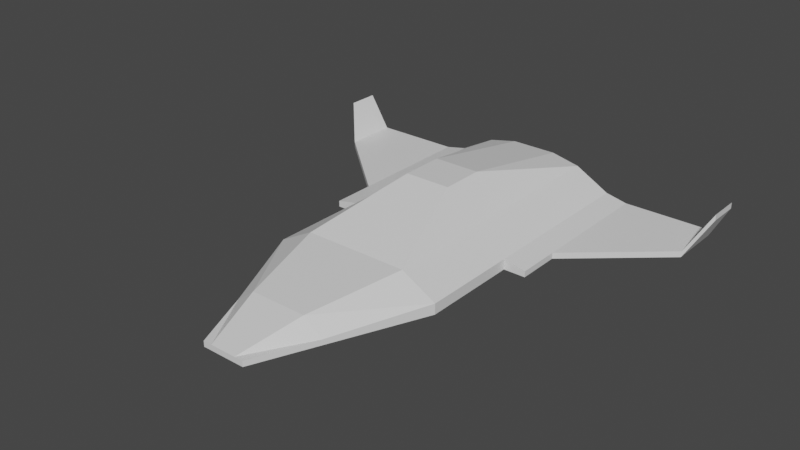 # Source: Ship.blend  (saved by Blender 3.6.13; exported with 4.5.12 LTS)
import bpy
from mathutils import Matrix  # noqa: F401  (used for matrix-valued properties, if any)

bpy.ops.wm.read_factory_settings(use_empty=True)
scene = bpy.context.scene
scene.name = 'Scene'

# ---- collections
col_collection = bpy.data.collections.new('Collection'); scene.collection.children.link(col_collection)

# ---- materials (node trees are filled in below, after node groups)
mat_material = bpy.data.materials.new('Material')
mat_material.alpha_threshold = 0.0
mat_material.use_transparent_shadow = False
mat_material.roughness = 0.5
mat_material.line_color = (0.0, 0.0, 0.0, 1.0)

# ---- material node trees
mat_material.use_nodes = True; mat_material.node_tree.nodes.clear()
_N = mat_material.node_tree.nodes; _L = mat_material.node_tree.links
n0 = _N.new('ShaderNodeOutputMaterial'); n0.name = 'Material Output'; n0.location = (300, 300)
n1 = _N.new('ShaderNodeBsdfPrincipled'); n1.name = 'Principled BSDF'; n1.location = (10, 300)
n1.distribution = 'GGX'
n1.subsurface_method = 'RANDOM_WALK_SKIN'
n1.inputs[3].default_value = 1.45
n1.inputs[27].default_value = (0.0, 0.0, 0.0, 1.0)
n1.inputs[28].default_value = 1.0
_L.new(n1.outputs[0], n0.inputs[0])
n0.is_active_output = True

# ---- world
world_world = bpy.data.worlds.new('World'); scene.world = world_world
world_world.use_nodes = True; world_world.node_tree.nodes.clear()
_N = world_world.node_tree.nodes; _L = world_world.node_tree.links
n0 = _N.new('ShaderNodeOutputWorld'); n0.name = 'World Output'; n0.location = (300, 300)
n1 = _N.new('ShaderNodeBackground'); n1.name = 'Background'; n1.location = (10, 300)
n1.inputs[0].default_value = (0.05088, 0.05088, 0.05088, 1.0)
_L.new(n1.outputs[0], n0.inputs[0])
n0.is_active_output = True
world_world.color = (0.05088, 0.05088, 0.05088)
world_world.use_sun_shadow = False
world_world.sun_shadow_jitter_overblur = 0.0

# ---- meshes
me_cube = bpy.data.meshes.new('Cube')
me_cube.from_pydata([(1.0, 0.85, -0.1518), (1.0, 0.85, -0.2065), (1.0, 2.05, -0.1518), (1.0, 2.05, -0.2065), (1.8, 1.55, -0.1518), (1.8, 1.55, -0.2065), (1.8, 2.05, -0.1518), (1.8, 2.05, -0.2065), (0.8, 0.85, -0.1098), (0.8, 0.85, -0.2065), (0.8, 2.05, -0.1098), (0.8, 2.05, -0.2065), (1.0, 0.45, -0.1518), (1.0, 0.45, -0.2065), (0.8, 0.45, -0.1098), (0.8, 0.45, -0.2065), (-2.77e-07, 0.85, 0.3485), (-2.77e-07, 0.85, -0.2065), (-6.68e-07, 2.05, 0.1216), (-6.68e-07, 2.05, -0.2065), (-1.466e-07, 0.45, 0.3485), (-1.466e-07, 0.45, -0.2065), (0.8, -0.45, -0.1098), (0.8, -0.45, -0.2065), (1.466e-07, -0.45, 0.06452), (1.466e-07, -0.45, -0.2065), (0.2, -1.85, -0.1559), (0.2, -1.85, -0.2065), (6.028e-07, -1.85, -0.1559), (6.028e-07, -1.85, -0.2065), (0.48, 0.85, 0.06452), (0.2133, 0.85, 0.3485), (0.2133, 0.45, 0.3485), (0.48, 0.45, 0.06452), (0.48, 2.05, 0.06452), (0.2133, 2.05, 0.1216), (0.2133, 0.45, -0.2065), (0.48, 0.45, -0.2065), (0.48, 0.85, -0.2065), (0.2133, 0.85, -0.2065), (0.2133, 2.05, -0.2065), (0.48, 2.05, -0.2065), (0.2133, -0.45, 0.06452), (0.48, -0.45, 0.06452), (0.2133, -0.45, -0.2065), (0.48, -0.45, -0.2065), (0.05333, -1.85, -0.1559), (0.12, -1.85, -0.1559), (0.05333, -1.85, -0.2065), (0.12, -1.85, -0.2065), (0.4368, -1.297, -0.2065), (4.227e-07, -1.297, -0.2065), (4.227e-07, -1.297, -0.0225), (0.4368, -1.297, -0.1573), (0.2621, -1.297, -0.0225), (0.1165, -1.297, -0.0225), (0.1165, -1.297, -0.2065), (0.2621, -1.297, -0.2065), (1.972, 1.734, 0.1145), (1.972, 2.025, 0.1145), (1.972, 2.025, 0.1692), (1.972, 1.734, 0.1692), (-1.0, 0.85, -0.1518), (-1.0, 0.85, -0.2065), (-1.0, 2.05, -0.1518), (-1.0, 2.05, -0.2065), (-1.8, 1.55, -0.1518), (-1.8, 1.55, -0.2065), (-1.8, 2.05, -0.1518), (-1.8, 2.05, -0.2065), (-0.8, 0.85, -0.1098), (-0.8, 0.85, -0.2065), (-0.8, 2.05, -0.1098), (-0.8, 2.05, -0.2065), (-1.0, 0.45, -0.1518), (-1.0, 0.45, -0.2065), (-0.8, 0.45, -0.1098), (-0.8, 0.45, -0.2065), (-0.8, -0.45, -0.1098), (-0.8, -0.45, -0.2065), (-0.2, -1.85, -0.1559), (-0.2, -1.85, -0.2065), (-0.48, 0.85, 0.06452), (-0.2133, 0.85, 0.3485), (-0.2133, 0.45, 0.3485), (-0.48, 0.45, 0.06452), (-0.48, 2.05, 0.06452), (-0.2133, 2.05, 0.1216), (-0.2133, 0.45, -0.2065), (-0.48, 0.45, -0.2065), (-0.48, 0.85, -0.2065), (-0.2133, 0.85, -0.2065), (-0.2133, 2.05, -0.2065), (-0.48, 2.05, -0.2065), (-0.2133, -0.45, 0.06452), (-0.48, -0.45, 0.06452), (-0.2133, -0.45, -0.2065), (-0.48, -0.45, -0.2065), (-0.05333, -1.85, -0.1559), (-0.12, -1.85, -0.1559), (-0.05333, -1.85, -0.2065), (-0.12, -1.85, -0.2065), (-0.4368, -1.297, -0.2065), (-0.4368, -1.297, -0.1573), (-0.2621, -1.297, -0.0225), (-0.1165, -1.297, -0.0225), (-0.1165, -1.297, -0.2065), (-0.2621, -1.297, -0.2065), (-1.972, 1.734, 0.1145), (-1.972, 2.025, 0.1145), (-1.972, 2.025, 0.1692), (-1.972, 1.734, 0.1692)], [], [(0, 4, 6, 2), (3, 2, 6, 7), (7, 6, 60, 59), (5, 1, 3, 7), (2, 3, 11, 10), (5, 4, 0, 1), (31, 35, 18, 16), (32, 31, 16, 20), (3, 1, 9, 11), (0, 2, 10, 8), (13, 12, 14, 15), (9, 1, 13, 15), (1, 0, 12, 13), (0, 8, 14, 12), (17, 16, 18, 19), (16, 17, 21, 20), (15, 14, 22, 23), (40, 39, 17, 19), (39, 36, 21, 17), (35, 40, 19, 18), (57, 50, 27, 49), (20, 21, 25, 24), (37, 15, 23, 45), (32, 20, 24, 42), (48, 46, 28, 29), (52, 51, 29, 28), (55, 52, 28, 46), (50, 53, 26, 27), (53, 54, 47, 26), (54, 55, 46, 47), (27, 26, 47, 49), (49, 47, 46, 48), (14, 33, 43, 22), (33, 32, 43), (21, 36, 44, 25), (36, 37, 45, 44), (51, 56, 48, 29), (56, 57, 49, 48), (10, 11, 41, 34), (34, 41, 40, 35), (9, 15, 37, 38), (38, 37, 36, 39), (11, 9, 38, 41), (41, 38, 39, 40), (14, 8, 30, 33), (33, 30, 31, 32), (8, 10, 34, 30), (30, 34, 31), (44, 45, 57, 56), (25, 44, 56, 51), (43, 42, 55, 54), (22, 43, 54, 53), (23, 22, 53, 50), (42, 24, 52, 55), (24, 25, 51, 52), (45, 23, 50, 57), (43, 32, 42), (31, 34, 35), (59, 60, 61, 58), (5, 7, 59, 58), (6, 4, 61, 60), (4, 5, 58, 61), (62, 64, 68, 66), (65, 69, 68, 64), (69, 109, 110, 68), (67, 69, 65, 63), (64, 72, 73, 65), (67, 63, 62, 66), (83, 16, 18, 87), (84, 20, 16, 83), (65, 73, 71, 63), (62, 70, 72, 64), (75, 77, 76, 74), (71, 77, 75, 63), (63, 75, 74, 62), (62, 74, 76, 70), (77, 79, 78, 76), (92, 19, 17, 91), (91, 17, 21, 88), (87, 18, 19, 92), (107, 101, 81, 102), (89, 97, 79, 77), (84, 94, 24, 20), (100, 29, 28, 98), (105, 98, 28, 52), (102, 81, 80, 103), (103, 80, 99, 104), (104, 99, 98, 105), (81, 101, 99, 80), (101, 100, 98, 99), (76, 78, 95, 85), (85, 95, 84), (21, 25, 96, 88), (88, 96, 97, 89), (51, 29, 100, 106), (106, 100, 101, 107), (72, 86, 93, 73), (86, 87, 92, 93), (71, 90, 89, 77), (90, 91, 88, 89), (73, 93, 90, 71), (93, 92, 91, 90), (76, 85, 82, 70), (85, 84, 83, 82), (70, 82, 86, 72), (82, 83, 86), (96, 106, 107, 97), (25, 51, 106, 96), (95, 104, 105, 94), (78, 103, 104, 95), (79, 102, 103, 78), (94, 105, 52, 24), (97, 107, 102, 79), (95, 94, 84), (83, 87, 86), (109, 108, 111, 110), (67, 108, 109, 69), (68, 110, 111, 66), (66, 111, 108, 67)])
_uv = me_cube.uv_layers.new(name='UVMap')
_uv.uv.foreach_set('vector', [0.6583, 0.1402, 0.6006, 0.2062, 0.5593, 0.2062, 0.5593, 0.1402, 0.4587, 0.4792, 0.4254, 0.4792, 0.4254, 0.4132, 0.4587, 0.4132, 0.4587, 0.4132, 0.4254, 0.4132, 0.23, 0.3988, 0.2633, 0.3988, 0.04165, 0.676, 0.09941, 0.742, 0.0003932, 0.742, 0.0003932, 0.676, 0.6297, 0.7816, 0.6297, 0.7483, 0.6462, 0.7483, 0.6462, 0.8072, 0.4587, 0.3541, 0.4254, 0.3541, 0.4254, 0.2664, 0.4587, 0.2664, 0.7534, 0.9183, 0.7534, 0.7483, 0.771, 0.7483, 0.771, 0.9183, 0.323, 0.7941, 0.356, 0.7941, 0.356, 0.8117, 0.323, 0.8117, 0.0003932, 0.742, 0.09941, 0.742, 0.09941, 0.7585, 0.0003932, 0.7585, 0.6583, 0.1402, 0.5593, 0.1402, 0.5593, 0.1098, 0.6583, 0.1098, 0.4587, 0.2333, 0.4254, 0.2333, 0.3999, 0.2168, 0.4587, 0.2168, 0.09941, 0.7585, 0.09941, 0.742, 0.1324, 0.742, 0.1324, 0.7585, 0.4587, 0.2664, 0.4254, 0.2664, 0.4254, 0.2333, 0.4587, 0.2333, 0.356, 0.48, 0.356, 0.5104, 0.323, 0.5104, 0.323, 0.48, 0.7581, 0.0003932, 0.7581, 0.3383, 0.6591, 0.2002, 0.6591, 0.0003931, 0.7581, 0.3383, 0.7581, 0.0003932, 0.7912, 0.0003931, 0.7912, 0.3383, 0.4587, 0.2168, 0.3999, 0.2168, 0.3999, 0.1426, 0.4587, 0.1426, 0.0003932, 0.8069, 0.09941, 0.8069, 0.09941, 0.8245, 0.0003932, 0.8245, 0.09941, 0.8069, 0.1324, 0.8069, 0.1324, 0.8245, 0.09941, 0.8245, 0.6946, 0.948, 0.6946, 0.7483, 0.7122, 0.7483, 0.7122, 0.948, 0.2766, 0.8029, 0.2766, 0.7885, 0.3222, 0.808, 0.3222, 0.8146, 0.7912, 0.3383, 0.7912, 0.0003931, 0.8654, 0.0003932, 0.8654, 0.1654, 0.1324, 0.7849, 0.1324, 0.7585, 0.2067, 0.7585, 0.2067, 0.7849, 0.4082, 0.8694, 0.3906, 0.8694, 0.3906, 0.6813, 0.4082, 0.6813, 0.4587, 0.004794, 0.428, 0.004794, 0.428, 0.0003932, 0.4587, 0.0003932, 0.9353, 0.1124, 0.9353, 0.0003932, 0.9809, 0.0003932, 0.9809, 0.03117, 0.911, 0.4962, 0.9014, 0.4962, 0.9014, 0.403, 0.9058, 0.403, 0.4587, 0.06651, 0.4288, 0.06651, 0.428, 0.0169, 0.4587, 0.0169, 0.9006, 0.6795, 0.8184, 0.6932, 0.8842, 0.6262, 0.8883, 0.6314, 0.923, 0.4962, 0.911, 0.4962, 0.9058, 0.403, 0.9113, 0.403, 0.4587, 0.0169, 0.428, 0.0169, 0.428, 0.01029, 0.4587, 0.01029, 0.4587, 0.01029, 0.428, 0.01029, 0.428, 0.004794, 0.4587, 0.004794, 0.9006, 0.8338, 0.7922, 0.8487, 0.7821, 0.7751, 0.8905, 0.7602, 0.9756, 0.7664, 0.9756, 0.9407, 0.9014, 0.7664, 0.1324, 0.8245, 0.1324, 0.8069, 0.2067, 0.8069, 0.2067, 0.8245, 0.1324, 0.8069, 0.1324, 0.7849, 0.2067, 0.7849, 0.2067, 0.8069, 0.2766, 0.8245, 0.2766, 0.8149, 0.3222, 0.8201, 0.3222, 0.8245, 0.2766, 0.8149, 0.2766, 0.8029, 0.3222, 0.8146, 0.3222, 0.8201, 0.6462, 0.8072, 0.6462, 0.7483, 0.6726, 0.7483, 0.6726, 0.9133, 0.6726, 0.9133, 0.6726, 0.7483, 0.6946, 0.7483, 0.6946, 0.948, 0.09941, 0.7585, 0.1324, 0.7585, 0.1324, 0.7849, 0.09941, 0.7849, 0.09941, 0.7849, 0.1324, 0.7849, 0.1324, 0.8069, 0.09941, 0.8069, 0.0003932, 0.7585, 0.09941, 0.7585, 0.09941, 0.7849, 0.0003932, 0.7849, 0.0003932, 0.7849, 0.09941, 0.7849, 0.09941, 0.8069, 0.0003932, 0.8069, 0.323, 0.5104, 0.356, 0.5104, 0.356, 0.6198, 0.323, 0.6198, 0.323, 0.6198, 0.356, 0.6198, 0.356, 0.7941, 0.323, 0.7941, 0.6583, 0.1098, 0.5593, 0.1098, 0.5593, 0.0003932, 0.6583, 0.0003932, 0.4595, 0.7972, 0.5456, 0.7483, 0.5456, 0.9487, 0.2067, 0.8069, 0.2067, 0.7849, 0.2766, 0.8029, 0.2766, 0.8149, 0.2067, 0.8245, 0.2067, 0.8069, 0.2766, 0.8149, 0.2766, 0.8245, 0.941, 0.5839, 0.919, 0.5839, 0.911, 0.4962, 0.923, 0.4962, 0.8905, 0.7602, 0.7821, 0.7751, 0.8184, 0.6932, 0.9006, 0.6795, 0.4587, 0.1426, 0.3999, 0.1426, 0.4288, 0.06651, 0.4587, 0.06651, 0.919, 0.5839, 0.9014, 0.5839, 0.9014, 0.4962, 0.911, 0.4962, 0.8654, 0.1654, 0.8654, 0.0003932, 0.9353, 0.0003932, 0.9353, 0.1124, 0.2067, 0.7849, 0.2067, 0.7585, 0.2766, 0.7885, 0.2766, 0.8029, 0.4302, 0.6813, 0.4082, 0.8694, 0.4082, 0.6813, 0.3906, 0.6805, 0.3906, 0.48, 0.4159, 0.5124, 0.2633, 0.3988, 0.23, 0.3988, 0.23, 0.3749, 0.2633, 0.3749, 0.04165, 0.676, 0.0003932, 0.676, 0.002472, 0.48, 0.02645, 0.48, 0.5593, 0.2062, 0.6006, 0.2062, 0.5854, 0.4022, 0.5614, 0.4022, 0.4254, 0.3541, 0.4587, 0.3541, 0.2633, 0.3749, 0.23, 0.3749, 0.4595, 0.1402, 0.5585, 0.1402, 0.5585, 0.2062, 0.5173, 0.2062, 0.0003932, 0.4792, 0.000394, 0.4132, 0.0337, 0.4132, 0.03373, 0.4792, 0.000394, 0.4132, 0.1959, 0.3989, 0.2292, 0.3989, 0.0337, 0.4132, 0.5008, 0.5515, 0.4595, 0.5515, 0.4595, 0.4855, 0.5585, 0.4855, 0.6289, 0.7816, 0.6124, 0.8072, 0.6124, 0.7483, 0.6289, 0.7483, 0.0003932, 0.3541, 0.0003942, 0.2664, 0.03373, 0.2664, 0.0337, 0.3541, 0.4486, 0.8512, 0.431, 0.8512, 0.431, 0.6813, 0.4486, 0.6813, 0.3898, 0.7941, 0.3898, 0.8117, 0.3568, 0.8117, 0.3568, 0.7941, 0.4595, 0.4855, 0.4595, 0.469, 0.5585, 0.469, 0.5585, 0.4855, 0.4595, 0.1402, 0.4595, 0.1098, 0.5585, 0.1098, 0.5585, 0.1402, 0.0003946, 0.2333, 0.0003948, 0.2168, 0.05926, 0.2168, 0.03373, 0.2333, 0.5585, 0.469, 0.5915, 0.469, 0.5915, 0.4855, 0.5585, 0.4855, 0.0003942, 0.2664, 0.0003946, 0.2333, 0.03373, 0.2333, 0.03373, 0.2664, 0.3568, 0.48, 0.3898, 0.48, 0.3898, 0.5104, 0.3568, 0.5104, 0.0003948, 0.2168, 0.0003957, 0.1426, 0.05927, 0.1426, 0.05926, 0.2168, 0.4595, 0.4206, 0.4595, 0.403, 0.5585, 0.403, 0.5585, 0.4206, 0.5585, 0.4206, 0.5585, 0.403, 0.5915, 0.403, 0.5915, 0.4206, 0.564, 0.948, 0.5464, 0.948, 0.5464, 0.7483, 0.564, 0.7483, 0.7357, 0.4246, 0.7813, 0.4129, 0.7813, 0.4195, 0.7357, 0.439, 0.5915, 0.4426, 0.6658, 0.4426, 0.6658, 0.469, 0.5915, 0.469, 0.735, 0.9365, 0.735, 0.7483, 0.7526, 0.7483, 0.7526, 0.9365, 0.0003974, 0.004794, 0.0003974, 0.0003932, 0.03118, 0.0003935, 0.03118, 0.004794, 0.9314, 0.6779, 0.9366, 0.5847, 0.941, 0.5847, 0.941, 0.6779, 0.0003966, 0.06651, 0.0003972, 0.0169, 0.03118, 0.0169, 0.03035, 0.06651, 0.9006, 0.5722, 0.8883, 0.6203, 0.8842, 0.6254, 0.8184, 0.5584, 0.9194, 0.6779, 0.9311, 0.5847, 0.9366, 0.5847, 0.9314, 0.6779, 0.0003972, 0.0169, 0.0003973, 0.01029, 0.03118, 0.0103, 0.03118, 0.0169, 0.0003973, 0.01029, 0.0003974, 0.004794, 0.03118, 0.004794, 0.03118, 0.0103, 0.9006, 0.4179, 0.8905, 0.4914, 0.7821, 0.4766, 0.7922, 0.403, 0.1002, 0.8253, 0.1745, 0.8253, 0.1002, 0.9996, 0.5915, 0.403, 0.6658, 0.403, 0.6658, 0.4206, 0.5915, 0.4206, 0.5915, 0.4206, 0.6658, 0.4206, 0.6658, 0.4426, 0.5915, 0.4426, 0.7357, 0.403, 0.7813, 0.403, 0.7813, 0.4074, 0.7357, 0.4126, 0.7357, 0.4126, 0.7813, 0.4074, 0.7813, 0.4129, 0.7357, 0.4246, 0.6124, 0.8072, 0.586, 0.9133, 0.586, 0.7483, 0.6124, 0.7483, 0.586, 0.9133, 0.564, 0.948, 0.564, 0.7483, 0.586, 0.7483, 0.5585, 0.469, 0.5585, 0.4426, 0.5915, 0.4426, 0.5915, 0.469, 0.5585, 0.4426, 0.5585, 0.4206, 0.5915, 0.4206, 0.5915, 0.4426, 0.4595, 0.469, 0.4595, 0.4426, 0.5585, 0.4426, 0.5585, 0.469, 0.4595, 0.4426, 0.4595, 0.4206, 0.5585, 0.4206, 0.5585, 0.4426, 0.3898, 0.5104, 0.3898, 0.6198, 0.3568, 0.6198, 0.3568, 0.5104, 0.3898, 0.6198, 0.3898, 0.7941, 0.3568, 0.7941, 0.3568, 0.6198, 0.4595, 0.1098, 0.4595, 0.0003932, 0.5585, 0.0003932, 0.5585, 0.1098, 0.09941, 0.8253, 0.09941, 0.9996, 0.0003932, 0.8253, 0.6658, 0.4206, 0.7357, 0.4126, 0.7357, 0.4246, 0.6658, 0.4426, 0.6658, 0.403, 0.7357, 0.403, 0.7357, 0.4126, 0.6658, 0.4206, 0.9014, 0.7656, 0.9194, 0.6779, 0.9314, 0.6779, 0.9234, 0.7656, 0.8905, 0.4914, 0.9006, 0.5722, 0.8184, 0.5584, 0.7821, 0.4766, 0.0003957, 0.1426, 0.0003966, 0.06651, 0.03035, 0.06651, 0.05927, 0.1426, 0.9234, 0.7656, 0.9314, 0.6779, 0.941, 0.6779, 0.941, 0.7656, 0.6658, 0.4426, 0.7357, 0.4246, 0.7357, 0.439, 0.6658, 0.469, 0.713, 0.7483, 0.735, 0.7483, 0.735, 0.9365, 0.4421, 0.6805, 0.4167, 0.5124, 0.4421, 0.48, 0.1959, 0.3989, 0.1959, 0.3749, 0.2292, 0.3749, 0.2292, 0.3989, 0.5008, 0.5515, 0.4856, 0.7475, 0.4616, 0.7475, 0.4595, 0.5515, 0.5585, 0.2062, 0.5565, 0.4022, 0.5325, 0.4022, 0.5173, 0.2062, 0.0337, 0.3541, 0.2292, 0.3749, 0.1959, 0.3749, 0.0003932, 0.3541])
me_cube.materials.append(mat_material)
me_cube.use_mirror_vertex_groups = False
me_cube.update()

# ---- objects
ob_ship = bpy.data.objects.new('Ship', me_cube)

# ---- transforms, parenting, visibility, modifiers, constraints
ob_ship.location = (0.0, 0.0, 0.0)
ob_ship.lock_rotations_4d = False
ob_ship.empty_display_type = 'ARROWS'
ob_ship.lineart.crease_threshold = 0.0

# ---- collection membership
col_collection.objects.link(ob_ship)

# ---- scene / render settings (as saved in the file)
scene.frame_start = 1; scene.frame_end = 250; scene.frame_set(1)
scene.render.engine = 'BLENDER_EEVEE_NEXT'
scene.cycles.sampling_pattern = 'TABULATED_SOBOL'
scene.view_settings.view_transform = 'Filmic'
bpy.context.view_layer.update()

# ---- added for rendering (the .blend has no active camera and no usable light): camera, sun
cam_auto = bpy.data.cameras.new('AutoCamera')
cam_auto.lens = 50.0
cam_auto.sensor_width = 36.0
cam_auto.clip_end = 1000.0
ob_auto_camera = bpy.data.objects.new('AutoCamera', cam_auto)
scene.collection.objects.link(ob_auto_camera)
ob_auto_camera.location = (5.15773, -6.08928, 4.19717)
ob_auto_camera.rotation_euler = (1.09748, -7.21219e-08, 0.694738)
scene.camera = ob_auto_camera
light_auto_sun = bpy.data.lights.new('AutoSun', 'SUN')
light_auto_sun.energy = 3.0
light_auto_sun.angle = 0.0523599
ob_auto_sun = bpy.data.objects.new('AutoSun', light_auto_sun)
scene.collection.objects.link(ob_auto_sun)
ob_auto_sun.rotation_euler = (0.872665, 0.174533, 0.523599)
bpy.context.view_layer.update()
